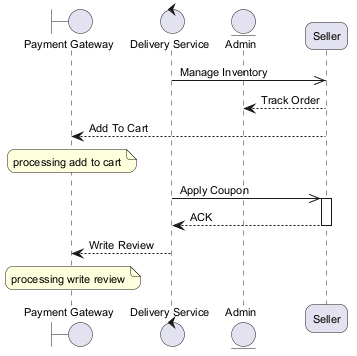

The diagram above was rendered by PlantUML. Its source (embedded in the PNG):
@startuml
skinparam backgroundColor #FFFFFF
skinparam roundCorner 15
skinparam defaultFontSize 11
boundary "Payment Gateway" as PG
control "Delivery Service" as DS
entity "Admin" as A
participant "Seller" as S
DS ->> S : Manage Inventory
S --> A : Track Order
S --> PG : Add To Cart
note over PG : processing add to cart
DS ->> S : Apply Coupon
activate S
S --> DS : ACK
deactivate S
DS --> PG : Write Review
note over PG : processing write review
@enduml